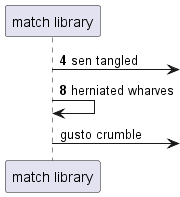

The diagram above was rendered by PlantUML. Its source (embedded in the PNG):
@startuml
participant "match library" as 0
autonumber 4 4
0 ->] : sen tangled
0 -> 0: herniated wharves
autonumber stop
0 ->] : gusto crumble
@enduml